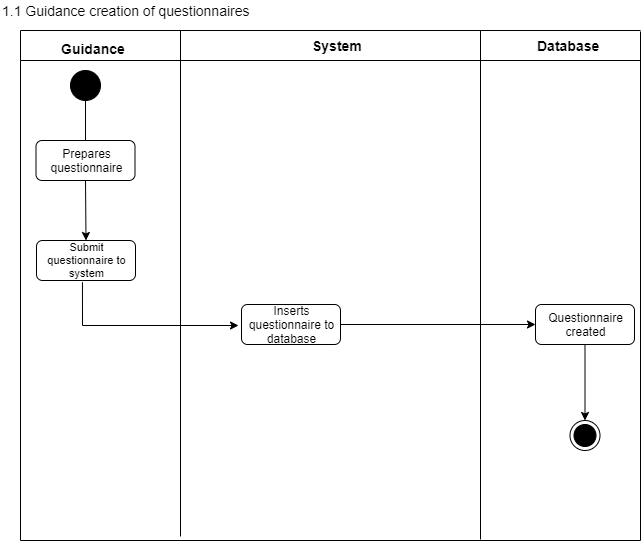

The diagram above was exported from draw.io. Its source (the exported page's mxGraphModel, read from the mxfile embedded in the PNG):
<mxGraphModel dx="1635" dy="-253" grid="1" gridSize="10" guides="1" tooltips="1" connect="1" arrows="1" fold="1" page="1" pageScale="1" pageWidth="850" pageHeight="1100" math="0" shadow="0">
  <root>
    <mxCell id="0" />
    <mxCell id="1" parent="0" />
    <mxCell id="F-VCZSHeVBx6hDYm91Xi-128" value="Guidance" style="text;html=1;resizable=0;points=[];autosize=1;align=left;verticalAlign=top;spacingTop=-4;fontSize=14;fontStyle=1" vertex="1" parent="1">
      <mxGeometry x="299" y="1328" width="80" height="20" as="geometry" />
    </mxCell>
    <mxCell id="F-VCZSHeVBx6hDYm91Xi-129" value="" style="ellipse;whiteSpace=wrap;html=1;aspect=fixed;strokeColor=#000000;fillColor=#000000;" vertex="1" parent="1">
      <mxGeometry x="310" y="1360" width="30" height="30" as="geometry" />
    </mxCell>
    <mxCell id="F-VCZSHeVBx6hDYm91Xi-130" value="" style="endArrow=none;html=1;entryX=0.5;entryY=1;entryDx=0;entryDy=0;" edge="1" parent="1" target="F-VCZSHeVBx6hDYm91Xi-129">
      <mxGeometry width="50" height="50" relative="1" as="geometry">
        <mxPoint x="325" y="1430" as="sourcePoint" />
        <mxPoint x="350" y="1400" as="targetPoint" />
      </mxGeometry>
    </mxCell>
    <mxCell id="F-VCZSHeVBx6hDYm91Xi-131" value="Prepares questionnaire" style="rounded=1;whiteSpace=wrap;html=1;" vertex="1" parent="1">
      <mxGeometry x="275.5" y="1430" width="99" height="40" as="geometry" />
    </mxCell>
    <mxCell id="F-VCZSHeVBx6hDYm91Xi-132" value="" style="endArrow=classic;html=1;endFill=1;exitX=0.5;exitY=1;exitDx=0;exitDy=0;entryX=0.5;entryY=0;entryDx=0;entryDy=0;" edge="1" parent="1" source="F-VCZSHeVBx6hDYm91Xi-131" target="F-VCZSHeVBx6hDYm91Xi-134">
      <mxGeometry width="50" height="50" relative="1" as="geometry">
        <mxPoint x="340" y="1490" as="sourcePoint" />
        <mxPoint x="325" y="1510" as="targetPoint" />
      </mxGeometry>
    </mxCell>
    <mxCell id="F-VCZSHeVBx6hDYm91Xi-133" value="System" style="text;html=1;resizable=0;points=[];autosize=1;align=left;verticalAlign=top;spacingTop=-4;fontSize=14;fontStyle=1" vertex="1" parent="1">
      <mxGeometry x="550" y="1325" width="60" height="20" as="geometry" />
    </mxCell>
    <mxCell id="F-VCZSHeVBx6hDYm91Xi-134" value="Submit questionnaire to system" style="rounded=1;whiteSpace=wrap;html=1;fontSize=11;" vertex="1" parent="1">
      <mxGeometry x="276" y="1530" width="99" height="40" as="geometry" />
    </mxCell>
    <mxCell id="F-VCZSHeVBx6hDYm91Xi-135" value="" style="endArrow=none;html=1;fontSize=14;" edge="1" parent="1">
      <mxGeometry width="50" height="50" relative="1" as="geometry">
        <mxPoint x="420" y="1826" as="sourcePoint" />
        <mxPoint x="420" y="1320" as="targetPoint" />
      </mxGeometry>
    </mxCell>
    <mxCell id="F-VCZSHeVBx6hDYm91Xi-136" value="" style="endArrow=none;html=1;fontSize=14;rounded=0;endFill=0;startArrow=classic;startFill=1;exitX=0;exitY=0.5;exitDx=0;exitDy=0;entryX=0.464;entryY=1.044;entryDx=0;entryDy=0;entryPerimeter=0;" edge="1" parent="1" target="F-VCZSHeVBx6hDYm91Xi-134">
      <mxGeometry width="50" height="50" relative="1" as="geometry">
        <mxPoint x="478" y="1615" as="sourcePoint" />
        <mxPoint x="319" y="1570" as="targetPoint" />
        <Array as="points">
          <mxPoint x="322" y="1615" />
        </Array>
      </mxGeometry>
    </mxCell>
    <mxCell id="F-VCZSHeVBx6hDYm91Xi-137" value="" style="endArrow=none;html=1;fontSize=14;" edge="1" parent="1">
      <mxGeometry width="50" height="50" relative="1" as="geometry">
        <mxPoint x="720" y="1829" as="sourcePoint" />
        <mxPoint x="720" y="1320" as="targetPoint" />
      </mxGeometry>
    </mxCell>
    <mxCell id="F-VCZSHeVBx6hDYm91Xi-138" value="" style="endArrow=none;html=1;fontSize=14;" edge="1" parent="1">
      <mxGeometry width="50" height="50" relative="1" as="geometry">
        <mxPoint x="260" y="1350" as="sourcePoint" />
        <mxPoint x="880" y="1350" as="targetPoint" />
      </mxGeometry>
    </mxCell>
    <mxCell id="F-VCZSHeVBx6hDYm91Xi-139" value="" style="edgeStyle=orthogonalEdgeStyle;rounded=0;orthogonalLoop=1;jettySize=auto;html=1;" edge="1" parent="1" source="F-VCZSHeVBx6hDYm91Xi-140" target="F-VCZSHeVBx6hDYm91Xi-141">
      <mxGeometry relative="1" as="geometry" />
    </mxCell>
    <mxCell id="F-VCZSHeVBx6hDYm91Xi-140" value="Inserts questionnaire to database" style="rounded=1;whiteSpace=wrap;html=1;" vertex="1" parent="1">
      <mxGeometry x="481" y="1594" width="99" height="40" as="geometry" />
    </mxCell>
    <mxCell id="F-VCZSHeVBx6hDYm91Xi-141" value="Questionnaire created" style="rounded=1;whiteSpace=wrap;html=1;" vertex="1" parent="1">
      <mxGeometry x="775" y="1594" width="99" height="40" as="geometry" />
    </mxCell>
    <mxCell id="F-VCZSHeVBx6hDYm91Xi-142" value="" style="endArrow=none;html=1;fontSize=14;" edge="1" parent="1">
      <mxGeometry width="50" height="50" relative="1" as="geometry">
        <mxPoint x="260" y="1830" as="sourcePoint" />
        <mxPoint x="880" y="1830" as="targetPoint" />
      </mxGeometry>
    </mxCell>
    <mxCell id="F-VCZSHeVBx6hDYm91Xi-143" value="" style="endArrow=none;html=1;fontSize=14;" edge="1" parent="1">
      <mxGeometry width="50" height="50" relative="1" as="geometry">
        <mxPoint x="260" y="1830" as="sourcePoint" />
        <mxPoint x="260" y="1350" as="targetPoint" />
      </mxGeometry>
    </mxCell>
    <mxCell id="F-VCZSHeVBx6hDYm91Xi-144" value="" style="endArrow=none;html=1;fontSize=14;" edge="1" parent="1">
      <mxGeometry width="50" height="50" relative="1" as="geometry">
        <mxPoint x="260" y="1350" as="sourcePoint" />
        <mxPoint x="260" y="1320" as="targetPoint" />
      </mxGeometry>
    </mxCell>
    <mxCell id="F-VCZSHeVBx6hDYm91Xi-145" value="" style="endArrow=none;html=1;fontSize=14;" edge="1" parent="1">
      <mxGeometry width="50" height="50" relative="1" as="geometry">
        <mxPoint x="260" y="1320" as="sourcePoint" />
        <mxPoint x="880" y="1320" as="targetPoint" />
      </mxGeometry>
    </mxCell>
    <mxCell id="F-VCZSHeVBx6hDYm91Xi-146" value="1.1 Guidance creation of questionnaires" style="text;html=1;resizable=0;points=[];autosize=1;align=left;verticalAlign=top;spacingTop=-4;fontSize=14;" vertex="1" parent="1">
      <mxGeometry x="240" y="1290" width="260" height="20" as="geometry" />
    </mxCell>
    <mxCell id="F-VCZSHeVBx6hDYm91Xi-147" value="" style="ellipse;html=1;shape=endState;fillColor=#000000;strokeColor=#000000;fontSize=11;" vertex="1" parent="1">
      <mxGeometry x="809.5" y="1710" width="30" height="30" as="geometry" />
    </mxCell>
    <mxCell id="F-VCZSHeVBx6hDYm91Xi-148" value="Database" style="text;html=1;resizable=0;points=[];autosize=1;align=left;verticalAlign=top;spacingTop=-4;fontStyle=1;fontSize=14;" vertex="1" parent="1">
      <mxGeometry x="775" y="1325" width="70" height="20" as="geometry" />
    </mxCell>
    <mxCell id="F-VCZSHeVBx6hDYm91Xi-149" value="" style="endArrow=none;html=1;fontSize=14;" edge="1" parent="1">
      <mxGeometry width="50" height="50" relative="1" as="geometry">
        <mxPoint x="880" y="1830" as="sourcePoint" />
        <mxPoint x="880" y="1321" as="targetPoint" />
      </mxGeometry>
    </mxCell>
    <mxCell id="F-VCZSHeVBx6hDYm91Xi-150" value="" style="endArrow=classic;html=1;entryX=0.5;entryY=0;entryDx=0;entryDy=0;startArrow=none;startFill=0;endFill=1;" edge="1" parent="1" source="F-VCZSHeVBx6hDYm91Xi-141" target="F-VCZSHeVBx6hDYm91Xi-147">
      <mxGeometry width="50" height="50" relative="1" as="geometry">
        <mxPoint x="824.5" y="1684" as="sourcePoint" />
        <mxPoint x="824.5" y="1704.7106781186549" as="targetPoint" />
      </mxGeometry>
    </mxCell>
  </root>
</mxGraphModel>